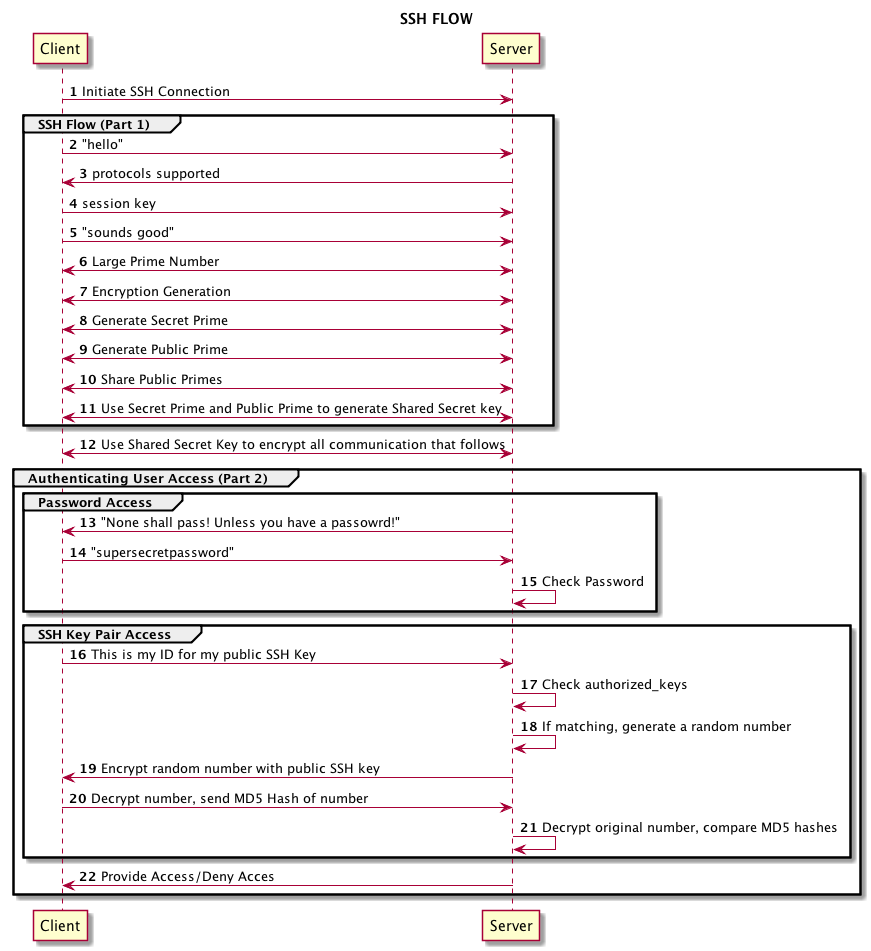

The diagram above was rendered by PlantUML. Its source (embedded in the PNG):
@startuml
Title: SSH FLOW

autonumber

  Client -> Server: Initiate SSH Connection
group SSH Flow (Part 1)
  Client -> Server: "hello"
  Client <- Server: protocols supported
  Client -> Server: session key
  Client -> Server: "sounds good"
  Client <-> Server: Large Prime Number
  Client <-> Server: Encryption Generation
  Client <-> Server: Generate Secret Prime
  Client <-> Server: Generate Public Prime
  Client <-> Server: Share Public Primes
  Client <-> Server: Use Secret Prime and Public Prime to generate Shared Secret key
end group
  Client <-> Server: Use Shared Secret Key to encrypt all communication that follows

group Authenticating User Access (Part 2)
  group Password Access
  Client <- Server: "None shall pass! Unless you have a passowrd!"
  Client -> Server: "supersecretpassword"
  Server -> Server: Check Password
  end group
  group SSH Key Pair Access
  Client -> Server: This is my ID for my public SSH Key
  Server -> Server: Check authorized_keys
  Server -> Server: If matching, generate a random number
  Server -> Client: Encrypt random number with public SSH key
  Client -> Server: Decrypt number, send MD5 Hash of number
  Server -> Server: Decrypt original number, compare MD5 hashes
  end group
  Server -> Client: Provide Access/Deny Acces
end group

@enduml